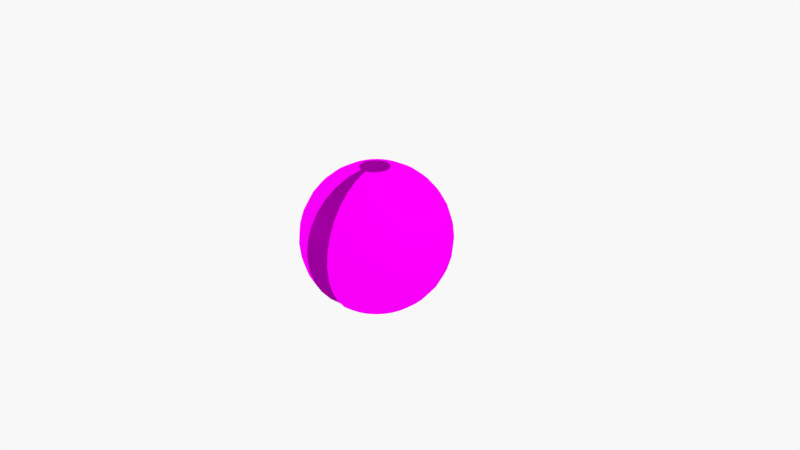 # Source: 1.blend  (saved by Blender 2.73.0; exported with 4.5.12 LTS)
import bpy
from mathutils import Matrix  # noqa: F401  (used for matrix-valued properties, if any)

bpy.ops.wm.read_factory_settings(use_empty=True)
scene = bpy.context.scene
scene.name = 'Scene'

# ---- collections
col_collection_1 = bpy.data.collections.new('Collection 1'); scene.collection.children.link(col_collection_1)

# ---- images (referenced by path relative to the original .blend; pixels are not part of the script)
import os
ASSET_DIR = os.environ.get("B2B_ASSET_DIR", "")  # directory of the original .blend (textures are referenced by path, not embedded)
HERE = os.path.dirname(os.path.abspath(__file__))  # packed textures are extracted next to this script under _unpacked/

def load_image(name, relpath, width, height, colorspace="sRGB"):
    """Load a texture the original file referenced (path relative to the .blend, or extracted next to this script)."""
    p = next((c for c in (os.path.join(HERE, relpath), os.path.join(ASSET_DIR, relpath)) if relpath and os.path.exists(c)), "")
    if p:
        img = bpy.data.images.load(p, check_existing=True)
        img.name = name
    else:  # same state as the original file: an image datablock whose file is absent (Cycles renders it pink)
        img = bpy.data.images.new(name, width, height)
        img.source = "FILE"
        img.filepath = "//" + (relpath or name)
    img.colorspace_settings.name = colorspace
    return img
img_1_jpg = load_image('1.jpg', '1.jpg', 1024, 1024, 'sRGB')

# ---- materials (node trees are filled in below, after node groups)
mat_material_001 = bpy.data.materials.new('Material.001')
mat_material_001.alpha_threshold = 0.0
mat_material_001.roughness = 0.5

# ---- material node trees
mat_material_001.use_nodes = True; mat_material_001.node_tree.nodes.clear()
_N = mat_material_001.node_tree.nodes; _L = mat_material_001.node_tree.links
n0 = _N.new('ShaderNodeOutputMaterial'); n0.name = 'Material Output'; n0.location = (300, 300)
n1 = _N.new('ShaderNodeBsdfDiffuse'); n1.name = 'Diffuse BSDF'; n1.location = (10, 300)
n2 = _N.new('ShaderNodeTexImage'); n2.name = 'Image Texture'; n2.location = (-180, 300)
n2.width = 140
n2.image = img_1_jpg
_L.new(n1.outputs[0], n0.inputs[0])
_L.new(n2.outputs[0], n1.inputs[0])
n0.is_active_output = True

# ---- world
world_world = bpy.data.worlds.new('World'); scene.world = world_world
world_world.use_nodes = True; world_world.node_tree.nodes.clear()
_N = world_world.node_tree.nodes; _L = world_world.node_tree.links
n0 = _N.new('ShaderNodeOutputWorld'); n0.name = 'World Output'; n0.location = (300, 300)
n1 = _N.new('ShaderNodeBackground'); n1.name = 'Background'; n1.location = (10, 300)
n1.inputs[0].default_value = (0.9404, 0.9404, 0.9404, 1.0)
_L.new(n1.outputs[0], n0.inputs[0])
n0.is_active_output = True
world_world.color = (0.05088, 0.05088, 0.05088)
world_world.use_sun_shadow = False
world_world.sun_shadow_jitter_overblur = 0.0
world_world.cycles.sampling_method = 'MANUAL'
world_world.cycles.sample_map_resolution = 256

# ---- cameras
cam_camera = bpy.data.cameras.new('Camera')
cam_camera.clip_end = 100.0
cam_camera.lens = 35.0
cam_camera.sensor_width = 32.0
cam_camera.sensor_height = 18.0
cam_camera.ortho_scale = 7.314
cam_camera.dof.focus_distance = 0.0

# ---- lights
light_lamp = bpy.data.lights.new('Lamp', 'POINT')
light_lamp.transmission_factor = 0.0
light_lamp.cutoff_distance = 30.0
light_lamp.energy = 100.0
light_lamp.shadow_buffer_clip_start = 1.001
light_lamp.shadow_soft_size = 0.1
light_lamp.shadow_maximum_resolution = 0.006
light_lamp.use_absolute_resolution = True
light_lamp.cycles.use_multiple_importance_sampling = False

# ---- meshes
me_sphere = bpy.data.meshes.new('Sphere')
me_sphere.from_pydata([(-0.1951, 0.0, 0.9808), (-0.3827, 0.0, 0.9239), (-0.5556, 0.0, 0.8315), (-0.7071, 0.0, 0.7071), (-0.8315, 0.0, 0.5556), (-0.9239, 0.0, 0.3827), (-0.9808, 0.0, 0.1951), (-1.0, 0.0, 7.55e-08), (-0.9808, 0.0, -0.1951), (-0.9239, 0.0, -0.3827), (-0.8315, 0.0, -0.5556), (-0.7071, 0.0, -0.7071), (-0.5556, 0.0, -0.8315), (-0.3827, 0.0, -0.9239), (-0.1951, 0.0, -0.9808), (-0.1913, 0.03806, 0.9808), (-0.3753, 0.07466, 0.9239), (-0.5449, 0.1084, 0.8315), (-0.6935, 0.1379, 0.7071), (-0.8155, 0.1622, 0.5556), (-0.9061, 0.1802, 0.3827), (-0.9619, 0.1913, 0.1951), (-0.9808, 0.1951, 7.55e-08), (-0.9619, 0.1913, -0.1951), (-0.9061, 0.1802, -0.3827), (-0.8155, 0.1622, -0.5556), (-0.6935, 0.1379, -0.7071), (-0.5449, 0.1084, -0.8315), (-0.3753, 0.07466, -0.9239), (-0.1913, 0.03806, -0.9808), (-0.1802, 0.07466, 0.9808), (-0.3536, 0.1464, 0.9239), (-0.5133, 0.2126, 0.8315), (-0.6533, 0.2706, 0.7071), (-0.7682, 0.3182, 0.5556), (-0.8536, 0.3536, 0.3827), (-0.9061, 0.3753, 0.1951), (-0.9239, 0.3827, 7.55e-08), (-0.9061, 0.3753, -0.1951), (-0.8536, 0.3536, -0.3827), (-0.7682, 0.3182, -0.5556), (-0.6533, 0.2706, -0.7071), (-0.5133, 0.2126, -0.8315), (-0.3536, 0.1464, -0.9239), (-0.1802, 0.07466, -0.9808), (-0.1622, 0.1084, 0.9808), (-0.3182, 0.2126, 0.9239), (-0.4619, 0.3087, 0.8315), (-0.5879, 0.3928, 0.7071), (-0.6913, 0.4619, 0.5556), (-0.7682, 0.5133, 0.3827), (-0.8155, 0.5449, 0.1951), (-0.8315, 0.5556, 7.55e-08), (-0.8155, 0.5449, -0.1951), (-0.7682, 0.5133, -0.3827), (-0.6913, 0.4619, -0.5556), (-0.5879, 0.3928, -0.7071), (-0.4619, 0.3087, -0.8315), (-0.3182, 0.2126, -0.9239), (-0.1622, 0.1084, -0.9808), (-0.1379, 0.1379, 0.9808), (-0.2706, 0.2706, 0.9239), (-0.3928, 0.3928, 0.8315), (-0.5, 0.5, 0.7071), (-0.5879, 0.5879, 0.5556), (-0.6533, 0.6533, 0.3827), (-0.6935, 0.6935, 0.1951), (-0.7071, 0.7071, 7.55e-08), (-0.6935, 0.6935, -0.1951), (-0.6533, 0.6533, -0.3827), (-0.5879, 0.5879, -0.5556), (-0.5, 0.5, -0.7071), (-0.3928, 0.3928, -0.8315), (-0.2706, 0.2706, -0.9239), (-0.1379, 0.1379, -0.9808), (-0.1084, 0.1622, 0.9808), (-0.2126, 0.3182, 0.9239), (-0.3087, 0.4619, 0.8315), (-0.3928, 0.5879, 0.7071), (-0.4619, 0.6913, 0.5556), (-0.5133, 0.7682, 0.3827), (-0.5449, 0.8155, 0.1951), (-0.5556, 0.8315, 7.55e-08), (-0.5449, 0.8155, -0.1951), (-0.5133, 0.7682, -0.3827), (-0.4619, 0.6913, -0.5556), (-0.3928, 0.5879, -0.7071), (-0.3087, 0.4619, -0.8315), (-0.2126, 0.3182, -0.9239), (-0.1084, 0.1622, -0.9808), (-0.07466, 0.1802, 0.9808), (-0.1464, 0.3536, 0.9239), (-0.2126, 0.5133, 0.8315), (-0.2706, 0.6533, 0.7071), (-0.3182, 0.7682, 0.5556), (-0.3536, 0.8536, 0.3827), (-0.3753, 0.9061, 0.1951), (-0.3827, 0.9239, 7.55e-08), (-0.3753, 0.9061, -0.1951), (-0.3536, 0.8536, -0.3827), (-0.3182, 0.7682, -0.5556), (-0.2706, 0.6533, -0.7071), (-0.2126, 0.5133, -0.8315), (-0.1464, 0.3536, -0.9239), (-0.07466, 0.1802, -0.9808), (-0.03806, 0.1913, 0.9808), (-0.07466, 0.3753, 0.9239), (-0.1084, 0.5449, 0.8315), (-0.1379, 0.6935, 0.7071), (-0.1622, 0.8155, 0.5556), (-0.1802, 0.9061, 0.3827), (-0.1913, 0.9619, 0.1951), (-0.1951, 0.9808, 7.55e-08), (-0.1913, 0.9619, -0.1951), (-0.1802, 0.9061, -0.3827), (-0.1622, 0.8155, -0.5556), (-0.1379, 0.6935, -0.7071), (-0.1084, 0.5449, -0.8315), (-0.07466, 0.3753, -0.9239), (-0.03806, 0.1913, -0.9808), (3.266e-07, 0.1951, 0.9808), (3.192e-07, 0.3827, 0.9239), (3.117e-07, 0.5556, 0.8315), (3.192e-07, 0.7071, 0.7071), (3.341e-07, 0.8315, 0.5556), (2.745e-07, 0.9239, 0.3827), (3.937e-07, 0.9808, 0.1951), (3.788e-07, 1.0, 7.55e-08), (3.937e-07, 0.9808, -0.1951), (2.298e-07, 0.9239, -0.3827), (3.341e-07, 0.8315, -0.5556), (3.192e-07, 0.7071, -0.7071), (3.415e-07, 0.5556, -0.8315), (3.043e-07, 0.3827, -0.9239), (3.08e-07, 0.1951, -0.9808), (0.03806, 0.1913, 0.9808), (0.07466, 0.3753, 0.9239), (0.1084, 0.5449, 0.8315), (0.138, 0.6935, 0.7071), (0.1622, 0.8155, 0.5556), (0.1802, 0.9061, 0.3827), (0.1913, 0.9619, 0.1951), (0.1951, 0.9808, 7.55e-08), (0.1913, 0.9619, -0.1951), (0.1802, 0.9061, -0.3827), (0.1622, 0.8155, -0.5556), (0.138, 0.6935, -0.7071), (0.1084, 0.5449, -0.8315), (0.07466, 0.3753, -0.9239), (0.03806, 0.1913, -0.9808), (0.07466, 0.1802, 0.9808), (0.1464, 0.3536, 0.9239), (0.2126, 0.5133, 0.8315), (0.2706, 0.6533, 0.7071), (0.3182, 0.7682, 0.5556), (0.3536, 0.8536, 0.3827), (0.3753, 0.9061, 0.1951), (0.3827, 0.9239, 7.55e-08), (0.3753, 0.9061, -0.1951), (0.3536, 0.8536, -0.3827), (0.3182, 0.7682, -0.5556), (0.2706, 0.6533, -0.7071), (0.2126, 0.5133, -0.8315), (0.1464, 0.3536, -0.9239), (0.07466, 0.1802, -0.9808), (0.1084, 0.1622, 0.9808), (0.2126, 0.3182, 0.9239), (0.3087, 0.4619, 0.8315), (0.3928, 0.5879, 0.7071), (0.4619, 0.6913, 0.5556), (0.5133, 0.7682, 0.3827), (0.5449, 0.8155, 0.1951), (0.5556, 0.8315, 7.55e-08), (0.5449, 0.8155, -0.1951), (0.5133, 0.7682, -0.3827), (0.4619, 0.6913, -0.5556), (0.3928, 0.5879, -0.7071), (0.3087, 0.4619, -0.8315), (0.2126, 0.3182, -0.9239), (0.1084, 0.1622, -0.9808), (0.138, 0.1379, 0.9808), (0.2706, 0.2706, 0.9239), (0.3928, 0.3928, 0.8315), (0.5, 0.5, 0.7071), (0.5879, 0.5879, 0.5556), (0.6533, 0.6533, 0.3827), (0.6935, 0.6935, 0.1951), (0.7071, 0.7071, 7.55e-08), (0.6935, 0.6935, -0.1951), (0.6533, 0.6533, -0.3827), (0.5879, 0.5879, -0.5556), (0.5, 0.5, -0.7071), (0.3928, 0.3928, -0.8315), (0.2706, 0.2706, -0.9239), (0.138, 0.1379, -0.9808), (0.1622, 0.1084, 0.9808), (0.3182, 0.2126, 0.9239), (0.4619, 0.3087, 0.8315), (0.5879, 0.3928, 0.7071), (0.6913, 0.4619, 0.5556), (0.7682, 0.5133, 0.3827), (0.8155, 0.5449, 0.1951), (0.8315, 0.5556, 7.55e-08), (0.8155, 0.5449, -0.1951), (0.7682, 0.5133, -0.3827), (0.6913, 0.4619, -0.5556), (0.5879, 0.3928, -0.7071), (0.4619, 0.3087, -0.8315), (0.3182, 0.2126, -0.9239), (0.1622, 0.1084, -0.9808), (0.1802, 0.07466, 0.9808), (0.3536, 0.1464, 0.9239), (0.5133, 0.2126, 0.8315), (0.6533, 0.2706, 0.7071), (0.7682, 0.3182, 0.5556), (0.8536, 0.3536, 0.3827), (0.9061, 0.3753, 0.1951), (0.9239, 0.3827, 7.55e-08), (0.9061, 0.3753, -0.1951), (0.8536, 0.3536, -0.3827), (0.7682, 0.3182, -0.5556), (0.6533, 0.2706, -0.7071), (0.5133, 0.2126, -0.8315), (0.3536, 0.1464, -0.9239), (0.1802, 0.07466, -0.9808), (0.1913, 0.03806, 0.9808), (0.3753, 0.07466, 0.9239), (0.5449, 0.1084, 0.8315), (0.6935, 0.1379, 0.7071), (0.8155, 0.1622, 0.5556), (0.9061, 0.1802, 0.3827), (0.9619, 0.1913, 0.1951), (0.9808, 0.1951, 7.55e-08), (0.9619, 0.1913, -0.1951), (0.9061, 0.1802, -0.3827), (0.8155, 0.1622, -0.5556), (0.6935, 0.1379, -0.7071), (0.5449, 0.1084, -0.8315), (0.3753, 0.07466, -0.9239), (0.1913, 0.03806, -0.9808), (0.1951, -7.212e-09, 0.9808), (0.3827, 4.122e-08, 0.9239), (0.5556, 2.632e-08, 0.8315), (0.7071, -2.584e-08, 0.7071), (0.8315, -8.544e-08, 0.5556), (0.9239, 6.357e-08, 0.3827), (0.9808, -8.544e-08, 0.1951), (1.0, -1.003e-07, 7.55e-08), (0.9808, -8.544e-08, -0.1951), (0.9239, 6.357e-08, -0.3827), (0.8315, -8.544e-08, -0.5556), (0.7071, -2.584e-08, -0.7071), (0.5556, -1.094e-08, -0.8315), (0.3827, 3.964e-09, -0.9239), (0.1951, 3.964e-09, -0.9808), (0.1913, -0.03806, 0.9808), (0.3753, -0.07466, 0.9239), (0.5449, -0.1084, 0.8315), (0.6935, -0.1379, 0.7071), (0.8155, -0.1622, 0.5556), (0.9061, -0.1802, 0.3827), (0.9619, -0.1913, 0.1951), (0.9808, -0.1951, 7.55e-08), (0.9619, -0.1913, -0.1951), (0.9061, -0.1802, -0.3827), (0.8155, -0.1622, -0.5556), (0.6935, -0.1379, -0.7071), (0.5449, -0.1084, -0.8315), (0.3753, -0.07466, -0.9239), (0.1913, -0.03806, -0.9808), (0.1802, -0.07466, 0.9808), (0.3536, -0.1464, 0.9239), (0.5133, -0.2126, 0.8315), (0.6533, -0.2706, 0.7071), (0.7682, -0.3182, 0.5556), (0.8536, -0.3536, 0.3827), (0.9061, -0.3753, 0.1951), (0.9239, -0.3827, 7.55e-08), (0.9061, -0.3753, -0.1951), (0.8536, -0.3536, -0.3827), (0.7682, -0.3182, -0.5556), (0.6533, -0.2706, -0.7071), (0.5133, -0.2126, -0.8315), (0.3536, -0.1464, -0.9239), (0.1802, -0.07466, -0.9808), (0.1622, -0.1084, 0.9808), (0.3182, -0.2126, 0.9239), (0.4619, -0.3087, 0.8315), (0.5879, -0.3928, 0.7071), (0.6913, -0.4619, 0.5556), (0.7682, -0.5133, 0.3827), (0.8155, -0.5449, 0.1951), (0.8315, -0.5556, 7.55e-08), (0.8155, -0.5449, -0.1951), (0.7682, -0.5133, -0.3827), (0.6913, -0.4619, -0.5556), (0.5879, -0.3928, -0.7071), (0.4619, -0.3087, -0.8315), (0.3182, -0.2126, -0.9239), (0.1622, -0.1084, -0.9808), (0.138, -0.1379, 0.9808), (0.2706, -0.2706, 0.9239), (0.3928, -0.3928, 0.8315), (0.5, -0.5, 0.7071), (0.5879, -0.5879, 0.5556), (0.6533, -0.6533, 0.3827), (0.6935, -0.6935, 0.1951), (0.7071, -0.7071, 7.55e-08), (0.6935, -0.6935, -0.1951), (0.6533, -0.6533, -0.3827), (0.5879, -0.5879, -0.5556), (0.5, -0.5, -0.7071), (0.3928, -0.3928, -0.8315), (0.2706, -0.2706, -0.9239), (0.1379, -0.1379, -0.9808), (0.1084, -0.1622, 0.9808), (0.2126, -0.3182, 0.9239), (0.3087, -0.4619, 0.8315), (0.3928, -0.5879, 0.7071), (0.4619, -0.6913, 0.5556), (0.5133, -0.7682, 0.3827), (0.5449, -0.8155, 0.1951), (0.5556, -0.8315, 7.55e-08), (0.5449, -0.8155, -0.1951), (0.5133, -0.7682, -0.3827), (0.4619, -0.6913, -0.5556), (0.3928, -0.5879, -0.7071), (0.3087, -0.4619, -0.8315), (0.2126, -0.3182, -0.9239), (0.1084, -0.1622, -0.9808), (0.07466, -0.1802, 0.9808), (0.1464, -0.3536, 0.9239), (0.2126, -0.5133, 0.8315), (0.2706, -0.6533, 0.7071), (0.3182, -0.7682, 0.5556), (0.3536, -0.8536, 0.3827), (0.3753, -0.9061, 0.1951), (0.3827, -0.9239, 7.55e-08), (0.3753, -0.9061, -0.1951), (0.3536, -0.8536, -0.3827), (0.3182, -0.7682, -0.5556), (0.2706, -0.6533, -0.7071), (0.2126, -0.5133, -0.8315), (0.1464, -0.3536, -0.9239), (0.07466, -0.1802, -0.9808), (0.03806, -0.1913, 0.9808), (0.07466, -0.3753, 0.9239), (0.1084, -0.5449, 0.8315), (0.1379, -0.6935, 0.7071), (0.1622, -0.8155, 0.5556), (0.1802, -0.9061, 0.3827), (0.1913, -0.9619, 0.1951), (0.1951, -0.9808, 7.55e-08), (0.1913, -0.9619, -0.1951), (0.1802, -0.9061, -0.3827), (0.1622, -0.8155, -0.5556), (0.1379, -0.6935, -0.7071), (0.1084, -0.5449, -0.8315), (0.07466, -0.3753, -0.9239), (0.03806, -0.1913, -0.9808), (-0.03806, -0.1913, 0.9808), (-0.07466, -0.3753, 0.9239), (-0.1084, -0.5449, 0.8315), (-0.1379, -0.6935, 0.7071), (-0.1622, -0.8155, 0.5556), (-0.1802, -0.9061, 0.3827), (-0.1913, -0.9619, 0.1951), (-0.1951, -0.9808, 7.55e-08), (-0.1913, -0.9619, -0.1951), (-0.1802, -0.9061, -0.3827), (-0.1622, -0.8155, -0.5556), (-0.1379, -0.6935, -0.7071), (-0.1084, -0.5449, -0.8315), (-0.07466, -0.3753, -0.9239), (-0.03806, -0.1913, -0.9808), (-0.07466, -0.1802, 0.9808), (-0.1464, -0.3536, 0.9239), (-0.2126, -0.5133, 0.8315), (-0.2706, -0.6533, 0.7071), (-0.3182, -0.7682, 0.5556), (-0.3536, -0.8536, 0.3827), (-0.3753, -0.9061, 0.1951), (-0.3827, -0.9239, 7.55e-08), (-0.3753, -0.9061, -0.1951), (-0.3536, -0.8536, -0.3827), (-0.3182, -0.7682, -0.5556), (-0.2706, -0.6533, -0.7071), (-0.2126, -0.5133, -0.8315), (-0.1464, -0.3536, -0.9239), (-0.07466, -0.1802, -0.9808), (-0.1084, -0.1622, 0.9808), (-0.2126, -0.3182, 0.9239), (-0.3087, -0.4619, 0.8315), (-0.3928, -0.5879, 0.7071), (-0.4619, -0.6913, 0.5556), (-0.5133, -0.7682, 0.3827), (-0.5449, -0.8155, 0.1951), (-0.5556, -0.8315, 7.55e-08), (-0.5449, -0.8155, -0.1951), (-0.5133, -0.7682, -0.3827), (-0.4619, -0.6913, -0.5556), (-0.3928, -0.5879, -0.7071), (-0.3087, -0.4619, -0.8315), (-0.2126, -0.3182, -0.9239), (-0.1084, -0.1622, -0.9808), (-0.1379, -0.1379, 0.9808), (-0.2706, -0.2706, 0.9239), (-0.3928, -0.3928, 0.8315), (-0.5, -0.5, 0.7071), (-0.5879, -0.5879, 0.5556), (-0.6533, -0.6533, 0.3827), (-0.6935, -0.6935, 0.1951), (-0.7071, -0.7071, 7.55e-08), (-0.6935, -0.6935, -0.1951), (-0.6533, -0.6533, -0.3827), (-0.5879, -0.5879, -0.5556), (-0.5, -0.5, -0.7071), (-0.3928, -0.3928, -0.8315), (-0.2706, -0.2706, -0.9239), (-0.1379, -0.1379, -0.9808), (-0.1622, -0.1084, 0.9808), (-0.3182, -0.2126, 0.9239), (-0.4619, -0.3087, 0.8315), (-0.5879, -0.3928, 0.7071), (-0.6913, -0.4619, 0.5556), (-0.7682, -0.5133, 0.3827), (-0.8155, -0.5449, 0.1951), (-0.8315, -0.5556, 7.55e-08), (-0.8155, -0.5449, -0.1951), (-0.7682, -0.5133, -0.3827), (-0.6913, -0.4619, -0.5556), (-0.5879, -0.3928, -0.7071), (-0.4619, -0.3087, -0.8315), (-0.3182, -0.2126, -0.9239), (-0.1622, -0.1084, -0.9808), (-0.1802, -0.07466, 0.9808), (-0.3536, -0.1464, 0.9239), (-0.5133, -0.2126, 0.8315), (-0.6533, -0.2706, 0.7071), (-0.7682, -0.3182, 0.5556), (-0.8536, -0.3536, 0.3827), (-0.9061, -0.3753, 0.1951), (-0.9239, -0.3827, 7.55e-08), (-0.9061, -0.3753, -0.1951), (-0.8536, -0.3536, -0.3827), (-0.7682, -0.3182, -0.5556), (-0.6533, -0.2706, -0.7071), (-0.5133, -0.2126, -0.8315), (-0.3536, -0.1464, -0.9239), (-0.1802, -0.07466, -0.9808), (-0.1913, -0.03806, 0.9808), (-0.3753, -0.07466, 0.9239), (-0.5449, -0.1084, 0.8315), (-0.6935, -0.1379, 0.7071), (-0.8155, -0.1622, 0.5556), (-0.9061, -0.1802, 0.3827), (-0.9619, -0.1913, 0.1951), (-0.9808, -0.1951, 7.55e-08), (-0.9619, -0.1913, -0.1951), (-0.9061, -0.1802, -0.3827), (-0.8155, -0.1622, -0.5556), (-0.6935, -0.1379, -0.7071), (-0.5449, -0.1084, -0.8315), (-0.3753, -0.07466, -0.9239), (-0.1913, -0.03806, -0.9808)], [], [(10, 9, 24, 25), (8, 7, 22, 23), (6, 5, 20, 21), (4, 3, 18, 19), (2, 1, 16, 17), (13, 12, 27, 28), (11, 10, 25, 26), (9, 8, 23, 24), (7, 6, 21, 22), (5, 4, 19, 20), (3, 2, 17, 18), (14, 13, 28, 29), (1, 0, 15, 16), (12, 11, 26, 27), (20, 19, 34, 35), (18, 17, 32, 33), (29, 28, 43, 44), (16, 15, 30, 31), (27, 26, 41, 42), (25, 24, 39, 40), (23, 22, 37, 38), (21, 20, 35, 36), (19, 18, 33, 34), (17, 16, 31, 32), (28, 27, 42, 43), (26, 25, 40, 41), (24, 23, 38, 39), (22, 21, 36, 37), (35, 34, 49, 50), (33, 32, 47, 48), (44, 43, 58, 59), (31, 30, 45, 46), (42, 41, 56, 57), (40, 39, 54, 55), (38, 37, 52, 53), (36, 35, 50, 51), (34, 33, 48, 49), (32, 31, 46, 47), (43, 42, 57, 58), (41, 40, 55, 56), (39, 38, 53, 54), (37, 36, 51, 52), (50, 49, 64, 65), (48, 47, 62, 63), (59, 58, 73, 74), (46, 45, 60, 61), (57, 56, 71, 72), (55, 54, 69, 70), (53, 52, 67, 68), (51, 50, 65, 66), (49, 48, 63, 64), (47, 46, 61, 62), (58, 57, 72, 73), (56, 55, 70, 71), (54, 53, 68, 69), (52, 51, 66, 67), (65, 64, 79, 80), (63, 62, 77, 78), (74, 73, 88, 89), (61, 60, 75, 76), (72, 71, 86, 87), (70, 69, 84, 85), (68, 67, 82, 83), (66, 65, 80, 81), (64, 63, 78, 79), (62, 61, 76, 77), (73, 72, 87, 88), (71, 70, 85, 86), (69, 68, 83, 84), (67, 66, 81, 82), (80, 79, 94, 95), (78, 77, 92, 93), (89, 88, 103, 104), (76, 75, 90, 91), (87, 86, 101, 102), (85, 84, 99, 100), (83, 82, 97, 98), (81, 80, 95, 96), (79, 78, 93, 94), (77, 76, 91, 92), (88, 87, 102, 103), (86, 85, 100, 101), (84, 83, 98, 99), (82, 81, 96, 97), (95, 94, 109, 110), (93, 92, 107, 108), (104, 103, 118, 119), (91, 90, 105, 106), (102, 101, 116, 117), (100, 99, 114, 115), (98, 97, 112, 113), (96, 95, 110, 111), (94, 93, 108, 109), (92, 91, 106, 107), (103, 102, 117, 118), (101, 100, 115, 116), (99, 98, 113, 114), (97, 96, 111, 112), (110, 109, 124, 125), (108, 107, 122, 123), (119, 118, 133, 134), (106, 105, 120, 121), (117, 116, 131, 132), (115, 114, 129, 130), (113, 112, 127, 128), (111, 110, 125, 126), (109, 108, 123, 124), (107, 106, 121, 122), (118, 117, 132, 133), (116, 115, 130, 131), (114, 113, 128, 129), (112, 111, 126, 127), (125, 124, 139, 140), (123, 122, 137, 138), (134, 133, 148, 149), (121, 120, 135, 136), (132, 131, 146, 147), (130, 129, 144, 145), (128, 127, 142, 143), (126, 125, 140, 141), (124, 123, 138, 139), (122, 121, 136, 137), (133, 132, 147, 148), (131, 130, 145, 146), (129, 128, 143, 144), (127, 126, 141, 142), (140, 139, 154, 155), (138, 137, 152, 153), (149, 148, 163, 164), (136, 135, 150, 151), (147, 146, 161, 162), (145, 144, 159, 160), (143, 142, 157, 158), (141, 140, 155, 156), (139, 138, 153, 154), (137, 136, 151, 152), (148, 147, 162, 163), (146, 145, 160, 161), (144, 143, 158, 159), (142, 141, 156, 157), (155, 154, 169, 170), (153, 152, 167, 168), (164, 163, 178, 179), (151, 150, 165, 166), (162, 161, 176, 177), (160, 159, 174, 175), (158, 157, 172, 173), (156, 155, 170, 171), (154, 153, 168, 169), (152, 151, 166, 167), (163, 162, 177, 178), (161, 160, 175, 176), (159, 158, 173, 174), (157, 156, 171, 172), (170, 169, 184, 185), (168, 167, 182, 183), (179, 178, 193, 194), (166, 165, 180, 181), (177, 176, 191, 192), (175, 174, 189, 190), (173, 172, 187, 188), (171, 170, 185, 186), (169, 168, 183, 184), (167, 166, 181, 182), (178, 177, 192, 193), (176, 175, 190, 191), (174, 173, 188, 189), (172, 171, 186, 187), (185, 184, 199, 200), (183, 182, 197, 198), (194, 193, 208, 209), (181, 180, 195, 196), (192, 191, 206, 207), (190, 189, 204, 205), (188, 187, 202, 203), (186, 185, 200, 201), (184, 183, 198, 199), (182, 181, 196, 197), (193, 192, 207, 208), (191, 190, 205, 206), (189, 188, 203, 204), (187, 186, 201, 202), (200, 199, 214, 215), (198, 197, 212, 213), (209, 208, 223, 224), (196, 195, 210, 211), (207, 206, 221, 222), (205, 204, 219, 220), (203, 202, 217, 218), (201, 200, 215, 216), (199, 198, 213, 214), (197, 196, 211, 212), (208, 207, 222, 223), (206, 205, 220, 221), (204, 203, 218, 219), (202, 201, 216, 217), (215, 214, 229, 230), (213, 212, 227, 228), (224, 223, 238, 239), (211, 210, 225, 226), (222, 221, 236, 237), (220, 219, 234, 235), (218, 217, 232, 233), (216, 215, 230, 231), (214, 213, 228, 229), (212, 211, 226, 227), (223, 222, 237, 238), (221, 220, 235, 236), (219, 218, 233, 234), (217, 216, 231, 232), (230, 229, 244, 245), (228, 227, 242, 243), (239, 238, 253, 254), (226, 225, 240, 241), (237, 236, 251, 252), (235, 234, 249, 250), (233, 232, 247, 248), (231, 230, 245, 246), (229, 228, 243, 244), (227, 226, 241, 242), (238, 237, 252, 253), (236, 235, 250, 251), (234, 233, 248, 249), (232, 231, 246, 247), (245, 244, 259, 260), (243, 242, 257, 258), (254, 253, 268, 269), (241, 240, 255, 256), (252, 251, 266, 267), (250, 249, 264, 265), (248, 247, 262, 263), (246, 245, 260, 261), (244, 243, 258, 259), (242, 241, 256, 257), (253, 252, 267, 268), (251, 250, 265, 266), (249, 248, 263, 264), (247, 246, 261, 262), (260, 259, 274, 275), (258, 257, 272, 273), (269, 268, 283, 284), (256, 255, 270, 271), (267, 266, 281, 282), (265, 264, 279, 280), (263, 262, 277, 278), (261, 260, 275, 276), (259, 258, 273, 274), (257, 256, 271, 272), (268, 267, 282, 283), (266, 265, 280, 281), (264, 263, 278, 279), (262, 261, 276, 277), (275, 274, 289, 290), (273, 272, 287, 288), (284, 283, 298, 299), (271, 270, 285, 286), (282, 281, 296, 297), (280, 279, 294, 295), (278, 277, 292, 293), (276, 275, 290, 291), (274, 273, 288, 289), (272, 271, 286, 287), (283, 282, 297, 298), (281, 280, 295, 296), (279, 278, 293, 294), (277, 276, 291, 292), (290, 289, 304, 305), (288, 287, 302, 303), (299, 298, 313, 314), (286, 285, 300, 301), (297, 296, 311, 312), (295, 294, 309, 310), (293, 292, 307, 308), (291, 290, 305, 306), (289, 288, 303, 304), (287, 286, 301, 302), (298, 297, 312, 313), (296, 295, 310, 311), (294, 293, 308, 309), (292, 291, 306, 307), (305, 304, 319, 320), (303, 302, 317, 318), (314, 313, 328, 329), (301, 300, 315, 316), (312, 311, 326, 327), (310, 309, 324, 325), (308, 307, 322, 323), (306, 305, 320, 321), (304, 303, 318, 319), (302, 301, 316, 317), (313, 312, 327, 328), (311, 310, 325, 326), (309, 308, 323, 324), (307, 306, 321, 322), (320, 319, 334, 335), (318, 317, 332, 333), (329, 328, 343, 344), (316, 315, 330, 331), (327, 326, 341, 342), (325, 324, 339, 340), (323, 322, 337, 338), (321, 320, 335, 336), (319, 318, 333, 334), (317, 316, 331, 332), (328, 327, 342, 343), (326, 325, 340, 341), (324, 323, 338, 339), (322, 321, 336, 337), (335, 334, 349, 350), (333, 332, 347, 348), (344, 343, 358, 359), (331, 330, 345, 346), (342, 341, 356, 357), (340, 339, 354, 355), (338, 337, 352, 353), (336, 335, 350, 351), (334, 333, 348, 349), (332, 331, 346, 347), (343, 342, 357, 358), (341, 340, 355, 356), (339, 338, 353, 354), (337, 336, 351, 352), (365, 364, 379, 380), (363, 362, 377, 378), (374, 373, 388, 389), (361, 360, 375, 376), (372, 371, 386, 387), (370, 369, 384, 385), (368, 367, 382, 383), (366, 365, 380, 381), (364, 363, 378, 379), (362, 361, 376, 377), (373, 372, 387, 388), (371, 370, 385, 386), (369, 368, 383, 384), (367, 366, 381, 382), (380, 379, 394, 395), (378, 377, 392, 393), (389, 388, 403, 404), (376, 375, 390, 391), (387, 386, 401, 402), (385, 384, 399, 400), (383, 382, 397, 398), (381, 380, 395, 396), (379, 378, 393, 394), (377, 376, 391, 392), (388, 387, 402, 403), (386, 385, 400, 401), (384, 383, 398, 399), (382, 381, 396, 397), (395, 394, 409, 410), (393, 392, 407, 408), (404, 403, 418, 419), (391, 390, 405, 406), (402, 401, 416, 417), (400, 399, 414, 415), (398, 397, 412, 413), (396, 395, 410, 411), (394, 393, 408, 409), (392, 391, 406, 407), (403, 402, 417, 418), (401, 400, 415, 416), (399, 398, 413, 414), (397, 396, 411, 412), (410, 409, 424, 425), (408, 407, 422, 423), (419, 418, 433, 434), (406, 405, 420, 421), (417, 416, 431, 432), (415, 414, 429, 430), (413, 412, 427, 428), (411, 410, 425, 426), (409, 408, 423, 424), (407, 406, 421, 422), (418, 417, 432, 433), (416, 415, 430, 431), (414, 413, 428, 429), (412, 411, 426, 427), (425, 424, 439, 440), (423, 422, 437, 438), (434, 433, 448, 449), (421, 420, 435, 436), (432, 431, 446, 447), (430, 429, 444, 445), (428, 427, 442, 443), (426, 425, 440, 441), (424, 423, 438, 439), (422, 421, 436, 437), (433, 432, 447, 448), (431, 430, 445, 446), (429, 428, 443, 444), (427, 426, 441, 442), (440, 439, 454, 455), (438, 437, 452, 453), (449, 448, 463, 464), (436, 435, 450, 451), (447, 446, 461, 462), (445, 444, 459, 460), (443, 442, 457, 458), (441, 440, 455, 456), (439, 438, 453, 454), (437, 436, 451, 452), (448, 447, 462, 463), (446, 445, 460, 461), (444, 443, 458, 459), (442, 441, 456, 457), (455, 454, 4, 5), (453, 452, 2, 3), (464, 463, 13, 14), (451, 450, 0, 1), (462, 461, 11, 12), (460, 459, 9, 10), (458, 457, 7, 8), (456, 455, 5, 6), (454, 453, 3, 4), (452, 451, 1, 2), (463, 462, 12, 13), (461, 460, 10, 11), (459, 458, 8, 9), (457, 456, 6, 7)])
me_sphere.polygons.foreach_set('use_smooth', [True] * 420)
_uv = me_sphere.uv_layers.new(name='UVMap')
_uv.uv.foreach_set('vector', [0.3209, 0.2774, 0.2697, 0.2757, 0.2861, 0.2749, 0.3278, 0.2779, 0.1845, 0.2732, 7.531e-05, 0.2679, 0.1807, 0.2679, 0.2335, 0.2715, 0.1733, 0.2726, 0.2456, 0.275, 0.2638, 0.2653, 0.2234, 0.2669, 0.2821, 0.2757, 0.2995, 0.2756, 0.3058, 0.258, 0.2913, 0.2625, 0.3002, 0.2743, 0.2765, 0.2705, 0.2828, 0.2366, 0.3059, 0.2506, 0.4057, 0.2784, 0.384, 0.2786, 0.3861, 0.283, 0.4069, 0.2851, 0.3566, 0.2783, 0.3209, 0.2774, 0.3278, 0.2779, 0.3603, 0.2806, 0.2697, 0.2757, 0.1845, 0.2732, 0.2335, 0.2715, 0.2861, 0.2749, 7.531e-05, 0.2679, 0.1733, 0.2726, 0.2234, 0.2669, 0.1807, 0.2679, 0.2456, 0.275, 0.2821, 0.2757, 0.2913, 0.2625, 0.2638, 0.2653, 0.2995, 0.2756, 0.3002, 0.2743, 0.3059, 0.2506, 0.3058, 0.258, 0.4226, 0.2763, 0.4057, 0.2784, 0.4069, 0.2851, 0.4226, 0.2861, 0.2765, 0.2705, 0.1907, 0.2579, 0.2021, 0.2018, 0.2828, 0.2366, 0.384, 0.2786, 0.3566, 0.2783, 0.3603, 0.2806, 0.3861, 0.283, 0.2638, 0.2653, 0.2913, 0.2625, 0.3118, 0.2503, 0.2954, 0.2566, 0.3058, 0.258, 0.3059, 0.2506, 0.3197, 0.2283, 0.3213, 0.2416, 0.4226, 0.2861, 0.4069, 0.2851, 0.412, 0.2916, 0.4262, 0.2956, 0.2828, 0.2366, 0.2021, 0.2018, 0.2252, 0.1494, 0.298, 0.2047, 0.3861, 0.283, 0.3603, 0.2806, 0.3712, 0.283, 0.3935, 0.2873, 0.3278, 0.2779, 0.2861, 0.2749, 0.3158, 0.2741, 0.3452, 0.2786, 0.2335, 0.2715, 0.1807, 0.2679, 0.266, 0.2651, 0.2861, 0.2695, 0.2234, 0.2669, 0.2638, 0.2653, 0.2954, 0.2566, 0.2766, 0.2613, 0.2913, 0.2625, 0.3058, 0.258, 0.3213, 0.2416, 0.3118, 0.2503, 0.3059, 0.2506, 0.2828, 0.2366, 0.298, 0.2047, 0.3197, 0.2283, 0.4069, 0.2851, 0.3861, 0.283, 0.3935, 0.2873, 0.412, 0.2916, 0.3603, 0.2806, 0.3278, 0.2779, 0.3452, 0.2786, 0.3712, 0.283, 0.2861, 0.2749, 0.2335, 0.2715, 0.2861, 0.2695, 0.3158, 0.2741, 0.1807, 0.2679, 0.2234, 0.2669, 0.2766, 0.2613, 0.266, 0.2651, 0.2954, 0.2566, 0.3118, 0.2503, 0.3388, 0.2395, 0.3303, 0.2487, 0.3213, 0.2416, 0.3197, 0.2283, 0.3407, 0.2083, 0.3437, 0.227, 0.4262, 0.2956, 0.412, 0.2916, 0.4206, 0.2978, 0.4327, 0.3045, 0.298, 0.2047, 0.2252, 0.1494, 0.2589, 0.1025, 0.3211, 0.1758, 0.3935, 0.2873, 0.3712, 0.283, 0.3873, 0.2852, 0.4051, 0.2913, 0.3452, 0.2786, 0.3158, 0.2741, 0.3482, 0.2733, 0.3679, 0.2792, 0.2861, 0.2695, 0.266, 0.2651, 0.3206, 0.2618, 0.3308, 0.2675, 0.2766, 0.2613, 0.2954, 0.2566, 0.3303, 0.2487, 0.3224, 0.2558, 0.3118, 0.2503, 0.3213, 0.2416, 0.3437, 0.227, 0.3388, 0.2395, 0.3197, 0.2283, 0.298, 0.2047, 0.3211, 0.1758, 0.3407, 0.2083, 0.412, 0.2916, 0.3935, 0.2873, 0.4051, 0.2913, 0.4206, 0.2978, 0.3712, 0.283, 0.3452, 0.2786, 0.3679, 0.2792, 0.3873, 0.2852, 0.3158, 0.2741, 0.2861, 0.2695, 0.3308, 0.2675, 0.3482, 0.2733, 0.266, 0.2651, 0.2766, 0.2613, 0.3224, 0.2558, 0.3206, 0.2618, 0.3303, 0.2487, 0.3388, 0.2395, 0.3692, 0.2303, 0.3654, 0.2419, 0.3437, 0.227, 0.3407, 0.2083, 0.3674, 0.1912, 0.3711, 0.2145, 0.4327, 0.3045, 0.4206, 0.2978, 0.4323, 0.3032, 0.4419, 0.3123, 0.3211, 0.1758, 0.2589, 0.1025, 0.3018, 0.06292, 0.3512, 0.1512, 0.4051, 0.2913, 0.3873, 0.2852, 0.4068, 0.2871, 0.4202, 0.2949, 0.3679, 0.2792, 0.3482, 0.2733, 0.3801, 0.2727, 0.3931, 0.2798, 0.3308, 0.2675, 0.3206, 0.2618, 0.3633, 0.2587, 0.3695, 0.2657, 0.3224, 0.2558, 0.3303, 0.2487, 0.3654, 0.2419, 0.3625, 0.251, 0.3388, 0.2395, 0.3437, 0.227, 0.3711, 0.2145, 0.3692, 0.2303, 0.3407, 0.2083, 0.3211, 0.1758, 0.3512, 0.1512, 0.3674, 0.1912, 0.4206, 0.2978, 0.4051, 0.2913, 0.4202, 0.2949, 0.4323, 0.3032, 0.3873, 0.2852, 0.3679, 0.2792, 0.3931, 0.2798, 0.4068, 0.2871, 0.3482, 0.2733, 0.3308, 0.2675, 0.3695, 0.2657, 0.3801, 0.2727, 0.3206, 0.2618, 0.3224, 0.2558, 0.3625, 0.251, 0.3633, 0.2587, 0.3654, 0.2419, 0.3692, 0.2303, 0.4015, 0.2229, 0.4, 0.2365, 0.3711, 0.2145, 0.3674, 0.1912, 0.3986, 0.1776, 0.4019, 0.2046, 0.4419, 0.3123, 0.4323, 0.3032, 0.4463, 0.3077, 0.4531, 0.3188, 0.3512, 0.1512, 0.3018, 0.06292, 0.3521, 0.03202, 0.3867, 0.1317, 0.4202, 0.2949, 0.4068, 0.2871, 0.4284, 0.2887, 0.4377, 0.2978, 0.3931, 0.2798, 0.3801, 0.2727, 0.411, 0.2723, 0.4192, 0.2803, 0.3695, 0.2657, 0.3633, 0.2587, 0.4005, 0.2562, 0.4045, 0.2643, 0.3625, 0.251, 0.3654, 0.2419, 0.4, 0.2365, 0.3993, 0.2472, 0.3692, 0.2303, 0.3711, 0.2145, 0.4019, 0.2046, 0.4015, 0.2229, 0.3674, 0.1912, 0.3512, 0.1512, 0.3867, 0.1317, 0.3986, 0.1776, 0.4323, 0.3032, 0.4202, 0.2949, 0.4377, 0.2978, 0.4463, 0.3077, 0.4068, 0.2871, 0.3931, 0.2798, 0.4192, 0.2803, 0.4284, 0.2887, 0.3801, 0.2727, 0.3695, 0.2657, 0.4045, 0.2643, 0.411, 0.2723, 0.3633, 0.2587, 0.3625, 0.251, 0.3993, 0.2472, 0.4005, 0.2562, 0.4, 0.2365, 0.4015, 0.2229, 0.4349, 0.2178, 0.4343, 0.2328, 0.4019, 0.2046, 0.3986, 0.1776, 0.4331, 0.168, 0.435, 0.1977, 0.4531, 0.3188, 0.4463, 0.3077, 0.4621, 0.3112, 0.4661, 0.3238, 0.3867, 0.1317, 0.3521, 0.03202, 0.408, 0.01084, 0.4263, 0.1181, 0.4377, 0.2978, 0.4284, 0.2887, 0.4512, 0.2901, 0.4568, 0.3001, 0.4192, 0.2803, 0.411, 0.2723, 0.441, 0.2721, 0.4458, 0.2809, 0.4045, 0.2643, 0.4005, 0.2562, 0.435, 0.2545, 0.4373, 0.2635, 0.3993, 0.2472, 0.4, 0.2365, 0.4343, 0.2328, 0.4341, 0.2446, 0.4015, 0.2229, 0.4019, 0.2046, 0.435, 0.1977, 0.4349, 0.2178, 0.3986, 0.1776, 0.3867, 0.1317, 0.4263, 0.1181, 0.4331, 0.168, 0.4463, 0.3077, 0.4377, 0.2978, 0.4568, 0.3001, 0.4621, 0.3112, 0.4284, 0.2887, 0.4192, 0.2803, 0.4458, 0.2809, 0.4512, 0.2901, 0.411, 0.2723, 0.4045, 0.2643, 0.4373, 0.2635, 0.441, 0.2721, 0.4005, 0.2562, 0.3993, 0.2472, 0.4341, 0.2446, 0.435, 0.2545, 0.4343, 0.2328, 0.4349, 0.2178, 0.4689, 0.2151, 0.4683, 0.2309, 0.435, 0.1977, 0.4331, 0.168, 0.4695, 0.1628, 0.4694, 0.1939, 0.4661, 0.3238, 0.4621, 0.3112, 0.4791, 0.3137, 0.4801, 0.3272, 0.4263, 0.1181, 0.408, 0.01084, 0.4672, 7.543e-05, 0.4685, 0.1107, 0.4568, 0.3001, 0.4512, 0.2901, 0.4747, 0.2912, 0.4771, 0.3018, 0.4458, 0.2809, 0.441, 0.2721, 0.4705, 0.2724, 0.4724, 0.2815, 0.4373, 0.2635, 0.435, 0.2545, 0.4682, 0.2539, 0.469, 0.2633, 0.4341, 0.2446, 0.4343, 0.2328, 0.4683, 0.2309, 0.468, 0.2433, 0.4349, 0.2178, 0.435, 0.1977, 0.4694, 0.1939, 0.4689, 0.2151, 0.4331, 0.168, 0.4263, 0.1181, 0.4685, 0.1107, 0.4695, 0.1628, 0.4621, 0.3112, 0.4568, 0.3001, 0.4771, 0.3018, 0.4791, 0.3137, 0.4512, 0.2901, 0.4458, 0.2809, 0.4724, 0.2815, 0.4747, 0.2912, 0.441, 0.2721, 0.4373, 0.2635, 0.469, 0.2633, 0.4705, 0.2724, 0.435, 0.2545, 0.4341, 0.2446, 0.468, 0.2433, 0.4682, 0.2539, 0.4683, 0.2309, 0.4689, 0.2151, 0.5031, 0.2149, 0.5022, 0.2309, 0.4694, 0.1939, 0.4695, 0.1628, 0.5068, 0.1621, 0.5045, 0.1935, 0.4801, 0.3272, 0.4791, 0.3137, 0.4967, 0.315, 0.4948, 0.329, 0.4685, 0.1107, 0.4672, 7.543e-05, 0.5276, 7.531e-05, 0.5119, 0.1098, 0.4771, 0.3018, 0.4747, 0.2912, 0.4985, 0.2921, 0.4978, 0.3029, 0.4724, 0.2815, 0.4705, 0.2724, 0.4997, 0.273, 0.4991, 0.2823, 0.469, 0.2633, 0.4682, 0.2539, 0.5008, 0.2543, 0.5002, 0.2639, 0.468, 0.2433, 0.4683, 0.2309, 0.5022, 0.2309, 0.5014, 0.2436, 0.4689, 0.2151, 0.4694, 0.1939, 0.5045, 0.1935, 0.5031, 0.2149, 0.4695, 0.1628, 0.4685, 0.1107, 0.5119, 0.1098, 0.5068, 0.1621, 0.4791, 0.3137, 0.4771, 0.3018, 0.4978, 0.3029, 0.4967, 0.315, 0.4747, 0.2912, 0.4724, 0.2815, 0.4991, 0.2823, 0.4985, 0.2921, 0.4705, 0.2724, 0.469, 0.2633, 0.5002, 0.2639, 0.4997, 0.273, 0.4682, 0.2539, 0.468, 0.2433, 0.5014, 0.2436, 0.5008, 0.2543, 0.5022, 0.2309, 0.5031, 0.2149, 0.5373, 0.2173, 0.536, 0.2329, 0.5045, 0.1935, 0.5068, 0.1621, 0.5439, 0.166, 0.5394, 0.1964, 0.4948, 0.329, 0.4967, 0.315, 0.5144, 0.3152, 0.5095, 0.3291, 0.5119, 0.1098, 0.5276, 7.531e-05, 0.587, 0.01083, 0.5548, 0.1156, 0.4978, 0.3029, 0.4985, 0.2921, 0.5224, 0.2927, 0.5186, 0.3033, 0.4991, 0.2823, 0.4997, 0.273, 0.5288, 0.2741, 0.5258, 0.2831, 0.5002, 0.2639, 0.5008, 0.2543, 0.5333, 0.2558, 0.5314, 0.2652, 0.5014, 0.2436, 0.5022, 0.2309, 0.536, 0.2329, 0.5348, 0.2454, 0.5031, 0.2149, 0.5045, 0.1935, 0.5394, 0.1964, 0.5373, 0.2173, 0.5068, 0.1621, 0.5119, 0.1098, 0.5548, 0.1156, 0.5439, 0.166, 0.4967, 0.315, 0.4978, 0.3029, 0.5186, 0.3033, 0.5144, 0.3152, 0.4985, 0.2921, 0.4991, 0.2823, 0.5258, 0.2831, 0.5224, 0.2927, 0.4997, 0.273, 0.5002, 0.2639, 0.5314, 0.2652, 0.5288, 0.2741, 0.5008, 0.2543, 0.5014, 0.2436, 0.5348, 0.2454, 0.5333, 0.2558, 0.536, 0.2329, 0.5373, 0.2173, 0.5711, 0.2222, 0.5699, 0.2369, 0.5394, 0.1964, 0.5439, 0.166, 0.5797, 0.1743, 0.5735, 0.2026, 0.5095, 0.3291, 0.5144, 0.3152, 0.5316, 0.3144, 0.5238, 0.3276, 0.5548, 0.1156, 0.587, 0.01083, 0.6432, 0.03198, 0.5957, 0.1277, 0.5186, 0.3033, 0.5224, 0.2927, 0.5459, 0.2931, 0.5389, 0.3031, 0.5258, 0.2831, 0.5288, 0.2741, 0.5582, 0.2756, 0.5525, 0.2841, 0.5314, 0.2652, 0.5333, 0.2558, 0.5664, 0.2585, 0.563, 0.2673, 0.5348, 0.2454, 0.536, 0.2329, 0.5699, 0.2369, 0.5686, 0.2487, 0.5373, 0.2173, 0.5394, 0.1964, 0.5735, 0.2026, 0.5711, 0.2222, 0.5439, 0.166, 0.5548, 0.1156, 0.5957, 0.1277, 0.5797, 0.1743, 0.5144, 0.3152, 0.5186, 0.3033, 0.5389, 0.3031, 0.5316, 0.3144, 0.5224, 0.2927, 0.5258, 0.2831, 0.5525, 0.2841, 0.5459, 0.2931, 0.5288, 0.2741, 0.5314, 0.2652, 0.563, 0.2673, 0.5582, 0.2756, 0.5333, 0.2558, 0.5348, 0.2454, 0.5686, 0.2487, 0.5664, 0.2585, 0.5699, 0.2369, 0.5711, 0.2222, 0.604, 0.2295, 0.6039, 0.2428, 0.5735, 0.2026, 0.5797, 0.1743, 0.613, 0.1868, 0.6059, 0.2119, 0.5238, 0.3276, 0.5316, 0.3144, 0.5478, 0.3124, 0.5369, 0.3247, 0.5957, 0.1277, 0.6432, 0.03198, 0.6941, 0.06281, 0.6333, 0.1458, 0.5389, 0.3031, 0.5459, 0.2931, 0.5689, 0.2933, 0.5583, 0.3022, 0.5525, 0.2841, 0.5582, 0.2756, 0.5882, 0.2776, 0.579, 0.2852, 0.563, 0.2673, 0.5664, 0.2585, 0.6008, 0.2622, 0.5957, 0.2701, 0.5686, 0.2487, 0.5699, 0.2369, 0.6039, 0.2428, 0.6033, 0.2534, 0.5711, 0.2222, 0.5735, 0.2026, 0.6059, 0.2119, 0.604, 0.2295, 0.5797, 0.1743, 0.5957, 0.1277, 0.6333, 0.1458, 0.613, 0.1868, 0.5316, 0.3144, 0.5389, 0.3031, 0.5583, 0.3022, 0.5478, 0.3124, 0.5459, 0.2931, 0.5525, 0.2841, 0.579, 0.2852, 0.5689, 0.2933, 0.5582, 0.2756, 0.563, 0.2673, 0.5957, 0.2701, 0.5882, 0.2776, 0.5664, 0.2585, 0.5686, 0.2487, 0.6033, 0.2534, 0.6008, 0.2622, 0.6039, 0.2428, 0.604, 0.2295, 0.6358, 0.239, 0.6381, 0.2503, 0.6059, 0.2119, 0.613, 0.1868, 0.6427, 0.2031, 0.6358, 0.2241, 0.5369, 0.3247, 0.5478, 0.3124, 0.5624, 0.3095, 0.5488, 0.3204, 0.6333, 0.1458, 0.6941, 0.06281, 0.7378, 0.1022, 0.6661, 0.1692, 0.5583, 0.3022, 0.5689, 0.2933, 0.5907, 0.2932, 0.5762, 0.3007, 0.579, 0.2852, 0.5882, 0.2776, 0.6189, 0.2798, 0.6053, 0.2864, 0.5957, 0.2701, 0.6008, 0.2622, 0.6378, 0.267, 0.6304, 0.2736, 0.6033, 0.2534, 0.6039, 0.2428, 0.6381, 0.2503, 0.6398, 0.2595, 0.604, 0.2295, 0.6059, 0.2119, 0.6358, 0.2241, 0.6358, 0.239, 0.613, 0.1868, 0.6333, 0.1458, 0.6661, 0.1692, 0.6427, 0.2031, 0.5478, 0.3124, 0.5583, 0.3022, 0.5762, 0.3007, 0.5624, 0.3095, 0.5689, 0.2933, 0.579, 0.2852, 0.6053, 0.2864, 0.5907, 0.2932, 0.5882, 0.2776, 0.5957, 0.2701, 0.6304, 0.2736, 0.6189, 0.2798, 0.6008, 0.2622, 0.6033, 0.2534, 0.6398, 0.2595, 0.6378, 0.267, 0.6381, 0.2503, 0.6358, 0.239, 0.6654, 0.2503, 0.6728, 0.2594, 0.6358, 0.2241, 0.6427, 0.2031, 0.6675, 0.2226, 0.662, 0.2387, 0.5488, 0.3204, 0.5624, 0.3095, 0.5749, 0.3055, 0.559, 0.3147, 0.6661, 0.1692, 0.7378, 0.1022, 0.7723, 0.1488, 0.6926, 0.1972, 0.5762, 0.3007, 0.5907, 0.2932, 0.6105, 0.2928, 0.5918, 0.2986, 0.6053, 0.2864, 0.6189, 0.2798, 0.6506, 0.2823, 0.6308, 0.2877, 0.6304, 0.2736, 0.6378, 0.267, 0.6803, 0.2727, 0.6688, 0.2777, 0.6398, 0.2595, 0.6381, 0.2503, 0.6728, 0.2594, 0.6797, 0.2667, 0.6358, 0.239, 0.6358, 0.2241, 0.662, 0.2387, 0.6654, 0.2503, 0.6427, 0.2031, 0.6661, 0.1692, 0.6926, 0.1972, 0.6675, 0.2226, 0.5624, 0.3095, 0.5762, 0.3007, 0.5918, 0.2986, 0.5749, 0.3055, 0.5907, 0.2932, 0.6053, 0.2864, 0.6308, 0.2877, 0.6105, 0.2928, 0.6189, 0.2798, 0.6304, 0.2736, 0.6688, 0.2777, 0.6506, 0.2823, 0.6378, 0.267, 0.6398, 0.2595, 0.6797, 0.2667, 0.6803, 0.2727, 0.6728, 0.2594, 0.6654, 0.2503, 0.6913, 0.2631, 0.7071, 0.2695, 0.662, 0.2387, 0.6675, 0.2226, 0.6862, 0.2446, 0.6829, 0.2552, 0.559, 0.3147, 0.5749, 0.3055, 0.5847, 0.3006, 0.5674, 0.3077, 0.6926, 0.1972, 0.7723, 0.1488, 0.7964, 0.2008, 0.7119, 0.2287, 0.5918, 0.2986, 0.6105, 0.2928, 0.6271, 0.2918, 0.6043, 0.2957, 0.6308, 0.2877, 0.6506, 0.2823, 0.683, 0.2854, 0.6535, 0.2884, 0.6688, 0.2777, 0.6803, 0.2727, 0.7346, 0.2795, 0.7133, 0.2825, 0.6797, 0.2667, 0.6728, 0.2594, 0.7071, 0.2695, 0.7252, 0.2751, 0.6654, 0.2503, 0.662, 0.2387, 0.6829, 0.2552, 0.6913, 0.2631, 0.6675, 0.2226, 0.6926, 0.1972, 0.7119, 0.2287, 0.6862, 0.2446, 0.5749, 0.3055, 0.5918, 0.2986, 0.6043, 0.2957, 0.5847, 0.3006, 0.6105, 0.2928, 0.6308, 0.2877, 0.6535, 0.2884, 0.6271, 0.2918, 0.6506, 0.2823, 0.6688, 0.2777, 0.7133, 0.2825, 0.683, 0.2854, 0.6803, 0.2727, 0.6797, 0.2667, 0.7252, 0.2751, 0.7346, 0.2795, 0.7071, 0.2695, 0.6913, 0.2631, 0.7105, 0.277, 0.7377, 0.2806, 0.6829, 0.2552, 0.6862, 0.2446, 0.6975, 0.2684, 0.6965, 0.2731, 0.5674, 0.3077, 0.5847, 0.3006, 0.5913, 0.2948, 0.5745, 0.2995, 0.7119, 0.2287, 0.7964, 0.2008, 0.809, 0.2561, 0.7228, 0.2624, 0.6043, 0.2957, 0.6271, 0.2918, 0.6386, 0.2904, 0.6125, 0.2922, 0.6535, 0.2884, 0.683, 0.2854, 0.7131, 0.2886, 0.6708, 0.2889, 0.7133, 0.2825, 0.7346, 0.2795, 0.8196, 0.2876, 0.7657, 0.2879, 0.7252, 0.2751, 0.7071, 0.2695, 0.7377, 0.2806, 0.7781, 0.2842, 0.6913, 0.2631, 0.6829, 0.2552, 0.6965, 0.2731, 0.7105, 0.277, 0.6862, 0.2446, 0.7119, 0.2287, 0.7228, 0.2624, 0.6975, 0.2684, 0.5847, 0.3006, 0.6043, 0.2957, 0.6125, 0.2922, 0.5913, 0.2948, 0.6271, 0.2918, 0.6535, 0.2884, 0.6708, 0.2889, 0.6386, 0.2904, 0.683, 0.2854, 0.7133, 0.2825, 0.7657, 0.2879, 0.7131, 0.2886, 0.7346, 0.2795, 0.7252, 0.2751, 0.7781, 0.2842, 0.8196, 0.2876, 0.7377, 0.2806, 0.7105, 0.277, 0.7178, 0.2913, 0.7543, 0.2922, 0.6965, 0.2731, 0.6975, 0.2684, 0.7004, 0.2927, 0.7007, 0.2914, 0.5745, 0.2995, 0.5913, 0.2948, 0.594, 0.2883, 0.5774, 0.2901, 0.7228, 0.2624, 0.809, 0.2561, 0.8094, 0.3125, 0.7249, 0.297, 0.6125, 0.2922, 0.6386, 0.2904, 0.6432, 0.2885, 0.6158, 0.2881, 0.6708, 0.2889, 0.7131, 0.2886, 0.7301, 0.2912, 0.6791, 0.2893, 0.7657, 0.2879, 0.8196, 0.2876, 0.9999, 0.299, 0.8154, 0.2937, 0.7781, 0.2842, 0.7377, 0.2806, 0.7543, 0.2922, 0.827, 0.2941, 0.7105, 0.277, 0.6965, 0.2731, 0.7007, 0.2914, 0.7178, 0.2913, 0.6975, 0.2684, 0.7228, 0.2624, 0.7249, 0.297, 0.7004, 0.2927, 0.5913, 0.2948, 0.6125, 0.2922, 0.6158, 0.2881, 0.594, 0.2883, 0.6386, 0.2904, 0.6708, 0.2889, 0.6791, 0.2893, 0.6432, 0.2885, 0.7131, 0.2886, 0.7657, 0.2879, 0.8154, 0.2937, 0.7301, 0.2912, 0.8196, 0.2876, 0.7781, 0.2842, 0.827, 0.2941, 0.9999, 0.299, 0.7543, 0.2922, 0.7178, 0.2913, 0.7088, 0.3046, 0.7362, 0.3018, 0.7007, 0.2914, 0.7004, 0.2927, 0.6946, 0.3166, 0.6944, 0.3091, 0.5774, 0.2901, 0.594, 0.2883, 0.5927, 0.2817, 0.5769, 0.2804, 0.7249, 0.297, 0.8094, 0.3125, 0.7978, 0.3677, 0.718, 0.331, 0.6158, 0.2881, 0.6432, 0.2885, 0.6395, 0.2862, 0.6136, 0.2838, 0.6791, 0.2893, 0.7301, 0.2912, 0.7135, 0.2921, 0.6724, 0.2886, 0.8154, 0.2937, 0.9999, 0.299, 0.8192, 0.2991, 0.7663, 0.2955, 0.827, 0.2941, 0.7543, 0.2922, 0.7362, 0.3018, 0.7767, 0.3, 0.7178, 0.2913, 0.7007, 0.2914, 0.6944, 0.3091, 0.7088, 0.3046, 0.7004, 0.2927, 0.7249, 0.297, 0.718, 0.331, 0.6946, 0.3166, 0.594, 0.2883, 0.6158, 0.2881, 0.6136, 0.2838, 0.5927, 0.2817, 0.6432, 0.2885, 0.6791, 0.2893, 0.6724, 0.2886, 0.6395, 0.2862, 0.7301, 0.2912, 0.8154, 0.2937, 0.7663, 0.2955, 0.7135, 0.2921, 0.9999, 0.299, 0.827, 0.2941, 0.7767, 0.3, 0.8192, 0.2991, 0.7362, 0.3018, 0.7088, 0.3046, 0.6883, 0.3167, 0.7046, 0.3105, 0.6944, 0.3091, 0.6946, 0.3166, 0.6806, 0.3389, 0.679, 0.3255, 0.5769, 0.2804, 0.5927, 0.2817, 0.5875, 0.2751, 0.5731, 0.271, 0.718, 0.331, 0.7978, 0.3677, 0.7745, 0.4195, 0.7024, 0.363, 0.6136, 0.2838, 0.6395, 0.2862, 0.6284, 0.2838, 0.6061, 0.2795, 0.6724, 0.2886, 0.7135, 0.2921, 0.6841, 0.2929, 0.6545, 0.2882, 0.7663, 0.2955, 0.8192, 0.2991, 0.734, 0.3019, 0.7138, 0.2975, 0.7767, 0.3, 0.7362, 0.3018, 0.7046, 0.3105, 0.7234, 0.3058, 0.7088, 0.3046, 0.6944, 0.3091, 0.679, 0.3255, 0.6883, 0.3167, 0.6946, 0.3166, 0.718, 0.331, 0.7024, 0.363, 0.6806, 0.3389, 0.5927, 0.2817, 0.6136, 0.2838, 0.6061, 0.2795, 0.5875, 0.2751, 0.6395, 0.2862, 0.6724, 0.2886, 0.6545, 0.2882, 0.6284, 0.2838, 0.7135, 0.2921, 0.7663, 0.2955, 0.7138, 0.2975, 0.6841, 0.2929, 0.8192, 0.2991, 0.7767, 0.3, 0.7234, 0.3058, 0.734, 0.3019, 0.7046, 0.3105, 0.6883, 0.3167, 0.6614, 0.3276, 0.6698, 0.3184, 0.679, 0.3255, 0.6806, 0.3389, 0.6596, 0.359, 0.6565, 0.3402, 0.5731, 0.271, 0.5875, 0.2751, 0.5788, 0.269, 0.5664, 0.2623, 0.7024, 0.363, 0.7745, 0.4195, 0.7408, 0.4659, 0.6791, 0.3918, 0.6061, 0.2795, 0.6284, 0.2838, 0.6121, 0.2817, 0.5944, 0.2755, 0.6545, 0.2882, 0.6841, 0.2929, 0.6517, 0.2937, 0.6315, 0.2878, 0.7138, 0.2975, 0.734, 0.3019, 0.6793, 0.3053, 0.6691, 0.2995, 0.7234, 0.3058, 0.7046, 0.3105, 0.6698, 0.3184, 0.6776, 0.3113, 0.6883, 0.3167, 0.679, 0.3255, 0.6565, 0.3402, 0.6614, 0.3276, 0.6806, 0.3389, 0.7024, 0.363, 0.6791, 0.3918, 0.6596, 0.359, 0.5875, 0.2751, 0.6061, 0.2795, 0.5944, 0.2755, 0.5788, 0.269, 0.6284, 0.2838, 0.6545, 0.2882, 0.6315, 0.2878, 0.6121, 0.2817, 0.6841, 0.2929, 0.7138, 0.2975, 0.6691, 0.2995, 0.6517, 0.2937, 0.734, 0.3019, 0.7234, 0.3058, 0.6776, 0.3113, 0.6793, 0.3053, 0.6698, 0.3184, 0.6614, 0.3276, 0.631, 0.3368, 0.6348, 0.325, 0.6565, 0.3402, 0.6596, 0.359, 0.6328, 0.3761, 0.6292, 0.3527, 0.5664, 0.2623, 0.5788, 0.269, 0.5671, 0.2637, 0.5572, 0.2546, 0.6791, 0.3918, 0.7408, 0.4659, 0.6979, 0.5051, 0.649, 0.4163, 0.5944, 0.2755, 0.6121, 0.2817, 0.5926, 0.2799, 0.5792, 0.272, 0.6315, 0.2878, 0.6517, 0.2937, 0.6198, 0.2942, 0.6061, 0.2875, 0.6691, 0.2995, 0.6793, 0.3053, 0.6366, 0.3085, 0.6303, 0.3013, 0.6776, 0.3113, 0.6698, 0.3184, 0.6348, 0.325, 0.6374, 0.3163, 0.6614, 0.3276, 0.6565, 0.3402, 0.6292, 0.3527, 0.631, 0.3368, 0.6596, 0.359, 0.6791, 0.3918, 0.649, 0.4163, 0.6328, 0.3761, 0.5788, 0.269, 0.5944, 0.2755, 0.5792, 0.272, 0.5671, 0.2637, 0.6121, 0.2817, 0.6315, 0.2878, 0.6061, 0.2875, 0.5926, 0.2799, 0.6517, 0.2937, 0.6691, 0.2995, 0.6303, 0.3013, 0.6198, 0.2942, 0.6793, 0.3053, 0.6776, 0.3113, 0.6374, 0.3163, 0.6366, 0.3085, 0.6348, 0.325, 0.631, 0.3368, 0.5988, 0.3442, 0.6003, 0.3306, 0.6292, 0.3527, 0.6328, 0.3761, 0.6015, 0.3897, 0.5984, 0.3625, 0.5572, 0.2546, 0.5671, 0.2637, 0.553, 0.2592, 0.5459, 0.2482, 0.649, 0.4163, 0.6979, 0.5051, 0.6476, 0.5357, 0.6134, 0.4357, 0.5792, 0.272, 0.5926, 0.2799, 0.571, 0.2782, 0.5617, 0.2691, 0.6061, 0.2875, 0.6198, 0.2942, 0.5887, 0.295, 0.5802, 0.2865, 0.6303, 0.3013, 0.6366, 0.3085, 0.5993, 0.311, 0.5953, 0.3028, 0.6374, 0.3163, 0.6348, 0.325, 0.6003, 0.3306, 0.6005, 0.32, 0.631, 0.3368, 0.6292, 0.3527, 0.5984, 0.3625, 0.5988, 0.3442, 0.6328, 0.3761, 0.649, 0.4163, 0.6134, 0.4357, 0.6015, 0.3897, 0.5671, 0.2637, 0.5792, 0.272, 0.5617, 0.2691, 0.553, 0.2592, 0.5926, 0.2799, 0.6061, 0.2875, 0.5802, 0.2865, 0.571, 0.2782, 0.6198, 0.2942, 0.6303, 0.3013, 0.5953, 0.3028, 0.5887, 0.295, 0.6366, 0.3085, 0.6374, 0.3163, 0.6005, 0.32, 0.5993, 0.311, 0.6003, 0.3306, 0.5988, 0.3442, 0.5654, 0.3493, 0.5661, 0.3343, 0.5984, 0.3625, 0.6015, 0.3897, 0.5671, 0.3992, 0.5653, 0.3695, 0.5459, 0.2482, 0.553, 0.2592, 0.5372, 0.2557, 0.5329, 0.2433, 0.6134, 0.4357, 0.6476, 0.5357, 0.5919, 0.5567, 0.5738, 0.4493, 0.5617, 0.2691, 0.571, 0.2782, 0.5481, 0.2768, 0.5425, 0.2668, 0.5802, 0.2865, 0.5887, 0.295, 0.5588, 0.295, 0.5535, 0.2861, 0.5953, 0.3028, 0.5993, 0.311, 0.5647, 0.3126, 0.5624, 0.3036, 0.6005, 0.32, 0.6003, 0.3306, 0.5661, 0.3343, 0.5656, 0.3226, 0.5988, 0.3442, 0.5984, 0.3625, 0.5653, 0.3695, 0.5654, 0.3493, 0.6015, 0.3897, 0.6134, 0.4357, 0.5738, 0.4493, 0.5671, 0.3992, 0.553, 0.2592, 0.5617, 0.2691, 0.5425, 0.2668, 0.5372, 0.2557, 0.571, 0.2782, 0.5802, 0.2865, 0.5535, 0.2861, 0.5481, 0.2768, 0.5887, 0.295, 0.5953, 0.3028, 0.5624, 0.3036, 0.5588, 0.295, 0.5993, 0.311, 0.6005, 0.32, 0.5656, 0.3226, 0.5647, 0.3126, 0.5661, 0.3343, 0.5654, 0.3493, 0.5314, 0.352, 0.5321, 0.3362, 0.5653, 0.3695, 0.5671, 0.3992, 0.5307, 0.4044, 0.5308, 0.3732, 0.5329, 0.2433, 0.5372, 0.2557, 0.5202, 0.2533, 0.519, 0.2399, 0.5738, 0.4493, 0.5919, 0.5567, 0.5328, 0.5673, 0.5316, 0.4566, 0.5425, 0.2668, 0.5481, 0.2768, 0.5246, 0.2757, 0.5223, 0.2652, 0.5535, 0.2861, 0.5588, 0.295, 0.5293, 0.2947, 0.5268, 0.2854, 0.5624, 0.3036, 0.5647, 0.3126, 0.5315, 0.3132, 0.5307, 0.3037, 0.5656, 0.3226, 0.5661, 0.3343, 0.5321, 0.3362, 0.5317, 0.3237, 0.5654, 0.3493, 0.5653, 0.3695, 0.5308, 0.3732, 0.5314, 0.352, 0.5671, 0.3992, 0.5738, 0.4493, 0.5316, 0.4566, 0.5307, 0.4044, 0.5372, 0.2557, 0.5425, 0.2668, 0.5223, 0.2652, 0.5202, 0.2533, 0.5481, 0.2768, 0.5535, 0.2861, 0.5268, 0.2854, 0.5246, 0.2757, 0.5588, 0.295, 0.5624, 0.3036, 0.5307, 0.3037, 0.5293, 0.2947, 0.5647, 0.3126, 0.5656, 0.3226, 0.5317, 0.3237, 0.5315, 0.3132, 0.4643, 0.3341, 0.463, 0.3497, 0.4292, 0.3448, 0.4305, 0.33, 0.4608, 0.3707, 0.4562, 0.4012, 0.4204, 0.3929, 0.4267, 0.3645, 0.4898, 0.238, 0.485, 0.2518, 0.4679, 0.2526, 0.4759, 0.2394, 0.4454, 0.4517, 0.4133, 0.5566, 0.3572, 0.5356, 0.4044, 0.4396, 0.4808, 0.2637, 0.477, 0.2742, 0.4535, 0.2738, 0.4605, 0.2639, 0.4734, 0.2838, 0.471, 0.2928, 0.4416, 0.2912, 0.4468, 0.2828, 0.4684, 0.3017, 0.4664, 0.3111, 0.4333, 0.3084, 0.4368, 0.2996, 0.4648, 0.3215, 0.4643, 0.3341, 0.4305, 0.33, 0.4311, 0.3182, 0.463, 0.3497, 0.4608, 0.3707, 0.4267, 0.3645, 0.4292, 0.3448, 0.4562, 0.4012, 0.4454, 0.4517, 0.4044, 0.4396, 0.4204, 0.3929, 0.485, 0.2518, 0.4808, 0.2637, 0.4605, 0.2639, 0.4679, 0.2526, 0.477, 0.2742, 0.4734, 0.2838, 0.4468, 0.2828, 0.4535, 0.2738, 0.471, 0.2928, 0.4684, 0.3017, 0.4368, 0.2996, 0.4416, 0.2912, 0.4664, 0.3111, 0.4648, 0.3215, 0.4311, 0.3182, 0.4333, 0.3084, 0.4305, 0.33, 0.4292, 0.3448, 0.3961, 0.3375, 0.3964, 0.3241, 0.4267, 0.3645, 0.4204, 0.3929, 0.3871, 0.3804, 0.3942, 0.3551, 0.4759, 0.2394, 0.4679, 0.2526, 0.4518, 0.2545, 0.4628, 0.2423, 0.4044, 0.4396, 0.3572, 0.5356, 0.3064, 0.505, 0.3668, 0.4216, 0.4605, 0.2639, 0.4535, 0.2738, 0.4306, 0.2736, 0.4412, 0.2647, 0.4468, 0.2828, 0.4416, 0.2912, 0.4117, 0.2893, 0.4203, 0.2817, 0.4368, 0.2996, 0.4333, 0.3084, 0.399, 0.3045, 0.4042, 0.2967, 0.4311, 0.3182, 0.4305, 0.33, 0.3964, 0.3241, 0.3964, 0.3133, 0.4292, 0.3448, 0.4267, 0.3645, 0.3942, 0.3551, 0.3961, 0.3375, 0.4204, 0.3929, 0.4044, 0.4396, 0.3668, 0.4216, 0.3871, 0.3804, 0.4679, 0.2526, 0.4605, 0.2639, 0.4412, 0.2647, 0.4518, 0.2545, 0.4535, 0.2738, 0.4468, 0.2828, 0.4203, 0.2817, 0.4306, 0.2736, 0.4416, 0.2912, 0.4368, 0.2996, 0.4042, 0.2967, 0.4117, 0.2893, 0.4333, 0.3084, 0.4311, 0.3182, 0.3964, 0.3133, 0.399, 0.3045, 0.3964, 0.3241, 0.3961, 0.3375, 0.3643, 0.328, 0.362, 0.3166, 0.3942, 0.3551, 0.3871, 0.3804, 0.3573, 0.3641, 0.3643, 0.3429, 0.4628, 0.2423, 0.4518, 0.2545, 0.4372, 0.2575, 0.4509, 0.2466, 0.3668, 0.4216, 0.3064, 0.505, 0.2629, 0.4659, 0.334, 0.3981, 0.4412, 0.2647, 0.4306, 0.2736, 0.4089, 0.2738, 0.4234, 0.2662, 0.4203, 0.2817, 0.4117, 0.2893, 0.381, 0.2869, 0.3942, 0.2805, 0.4042, 0.2967, 0.399, 0.3045, 0.362, 0.2997, 0.3694, 0.2932, 0.3964, 0.3133, 0.3964, 0.3241, 0.362, 0.3166, 0.3601, 0.3071, 0.3961, 0.3375, 0.3942, 0.3551, 0.3643, 0.3429, 0.3643, 0.328, 0.3871, 0.3804, 0.3668, 0.4216, 0.334, 0.3981, 0.3573, 0.3641, 0.4518, 0.2545, 0.4412, 0.2647, 0.4234, 0.2662, 0.4372, 0.2575, 0.4306, 0.2736, 0.4203, 0.2817, 0.3942, 0.2805, 0.4089, 0.2738, 0.4117, 0.2893, 0.4042, 0.2967, 0.3694, 0.2932, 0.381, 0.2869, 0.399, 0.3045, 0.3964, 0.3133, 0.3601, 0.3071, 0.362, 0.2997, 0.362, 0.3166, 0.3643, 0.328, 0.3347, 0.3165, 0.3273, 0.3074, 0.3643, 0.3429, 0.3573, 0.3641, 0.3324, 0.3445, 0.338, 0.3282, 0.4509, 0.2466, 0.4372, 0.2575, 0.4248, 0.2614, 0.4406, 0.2523, 0.334, 0.3981, 0.2629, 0.4659, 0.2283, 0.4198, 0.3072, 0.3702, 0.4234, 0.2662, 0.4089, 0.2738, 0.3892, 0.2742, 0.4078, 0.2684, 0.3942, 0.2805, 0.381, 0.2869, 0.3492, 0.2843, 0.3691, 0.2794, 0.3694, 0.2932, 0.362, 0.2997, 0.3196, 0.294, 0.331, 0.289, 0.3601, 0.3071, 0.362, 0.3166, 0.3273, 0.3074, 0.3202, 0.3, 0.3643, 0.328, 0.3643, 0.3429, 0.338, 0.3282, 0.3347, 0.3165, 0.3573, 0.3641, 0.334, 0.3981, 0.3072, 0.3702, 0.3324, 0.3445, 0.4372, 0.2575, 0.4234, 0.2662, 0.4078, 0.2684, 0.4248, 0.2614, 0.4089, 0.2738, 0.3942, 0.2805, 0.3691, 0.2794, 0.3892, 0.2742, 0.381, 0.2869, 0.3694, 0.2932, 0.331, 0.289, 0.3492, 0.2843, 0.362, 0.2997, 0.3601, 0.3071, 0.3202, 0.3, 0.3196, 0.294, 0.3273, 0.3074, 0.3347, 0.3165, 0.3088, 0.3036, 0.2932, 0.2969, 0.338, 0.3282, 0.3324, 0.3445, 0.3136, 0.3224, 0.3171, 0.3116, 0.4406, 0.2523, 0.4248, 0.2614, 0.4151, 0.2663, 0.4325, 0.2593, 0.3072, 0.3702, 0.2283, 0.4198, 0.2042, 0.3684, 0.2877, 0.3387, 0.4078, 0.2684, 0.3892, 0.2742, 0.3727, 0.2751, 0.3955, 0.2712, 0.3691, 0.2794, 0.3492, 0.2843, 0.3168, 0.2813, 0.3463, 0.2785, 0.331, 0.289, 0.3196, 0.294, 0.2652, 0.2873, 0.2865, 0.2843, 0.3202, 0.3, 0.3273, 0.3074, 0.2932, 0.2969, 0.2745, 0.2918, 0.3347, 0.3165, 0.338, 0.3282, 0.3171, 0.3116, 0.3088, 0.3036, 0.3324, 0.3445, 0.3072, 0.3702, 0.2877, 0.3387, 0.3136, 0.3224, 0.4248, 0.2614, 0.4078, 0.2684, 0.3955, 0.2712, 0.4151, 0.2663, 0.3892, 0.2742, 0.3691, 0.2794, 0.3463, 0.2785, 0.3727, 0.2751, 0.3492, 0.2843, 0.331, 0.289, 0.2865, 0.2843, 0.3168, 0.2813, 0.3196, 0.294, 0.3202, 0.3, 0.2745, 0.2918, 0.2652, 0.2873, 0.2932, 0.2969, 0.3088, 0.3036, 0.2895, 0.2896, 0.2621, 0.2862, 0.3171, 0.3116, 0.3136, 0.3224, 0.3022, 0.2985, 0.3034, 0.2937, 0.4325, 0.2593, 0.4151, 0.2663, 0.4086, 0.272, 0.4269, 0.2672, 0.2877, 0.3387, 0.2042, 0.3684, 0.1916, 0.3139, 0.2762, 0.3049, 0.3955, 0.2712, 0.3727, 0.2751, 0.3612, 0.2765, 0.3872, 0.2746, 0.3463, 0.2785, 0.3168, 0.2813, 0.2867, 0.2782, 0.329, 0.278, 0.2865, 0.2843, 0.2652, 0.2873, 0.1803, 0.2791, 0.2341, 0.2789, 0.2745, 0.2918, 0.2932, 0.2969, 0.2621, 0.2862, 0.2217, 0.2824, 0.3088, 0.3036, 0.3171, 0.3116, 0.3034, 0.2937, 0.2895, 0.2896, 0.3136, 0.3224, 0.2877, 0.3387, 0.2762, 0.3049, 0.3022, 0.2985, 0.4151, 0.2663, 0.3955, 0.2712, 0.3872, 0.2746, 0.4086, 0.272, 0.3727, 0.2751, 0.3463, 0.2785, 0.329, 0.278, 0.3612, 0.2765, 0.3168, 0.2813, 0.2865, 0.2843, 0.2341, 0.2789, 0.2867, 0.2782, 0.2652, 0.2873, 0.2745, 0.2918, 0.2217, 0.2824, 0.1803, 0.2791, 0.2621, 0.2862, 0.2895, 0.2896, 0.2821, 0.2757, 0.2456, 0.275, 0.3034, 0.2937, 0.3022, 0.2985, 0.3002, 0.2743, 0.2995, 0.2756, 0.4269, 0.2672, 0.4086, 0.272, 0.4057, 0.2784, 0.4226, 0.2763, 0.2762, 0.3049, 0.1916, 0.3139, 0.1907, 0.2579, 0.2765, 0.2705, 0.3872, 0.2746, 0.3612, 0.2765, 0.3566, 0.2783, 0.384, 0.2786, 0.329, 0.278, 0.2867, 0.2782, 0.2697, 0.2757, 0.3209, 0.2774, 0.2341, 0.2789, 0.1803, 0.2791, 7.531e-05, 0.2679, 0.1845, 0.2732, 0.2217, 0.2824, 0.2621, 0.2862, 0.2456, 0.275, 0.1733, 0.2726, 0.2895, 0.2896, 0.3034, 0.2937, 0.2995, 0.2756, 0.2821, 0.2757, 0.3022, 0.2985, 0.2762, 0.3049, 0.2765, 0.2705, 0.3002, 0.2743, 0.4086, 0.272, 0.3872, 0.2746, 0.384, 0.2786, 0.4057, 0.2784, 0.3612, 0.2765, 0.329, 0.278, 0.3209, 0.2774, 0.3566, 0.2783, 0.2867, 0.2782, 0.2341, 0.2789, 0.1845, 0.2732, 0.2697, 0.2757, 0.1803, 0.2791, 0.2217, 0.2824, 0.1733, 0.2726, 7.531e-05, 0.2679])
me_sphere.materials.append(mat_material_001)
me_sphere.use_remesh_preserve_volume = False
me_sphere.use_remesh_preserve_attributes = False
me_sphere.use_mirror_vertex_groups = False
me_sphere.update()

# ---- objects
ob_sphere = bpy.data.objects.new('Sphere', me_sphere)
ob_lamp = bpy.data.objects.new('Lamp', light_lamp)
ob_camera = bpy.data.objects.new('Camera', cam_camera)

# ---- transforms, parenting, visibility, modifiers, constraints
ob_sphere.location = (-0.07777, 0.1271, 0.1788)
ob_sphere.lineart.crease_threshold = 0.0
ob_lamp.location = (4.076, 1.005, 5.904)
ob_lamp.rotation_euler = (0.6503, 0.05522, 1.866)
ob_lamp.lock_rotations_4d = False
ob_lamp.empty_display_type = 'ARROWS'
ob_lamp.color = (0.0, 0.0, 0.0, 0.0)
ob_lamp.lineart.crease_threshold = 0.0
ob_camera.location = (7.481, -6.508, 5.344)
ob_camera.rotation_euler = (1.109, 0.01082, 0.8149)
ob_camera.lock_rotations_4d = False
ob_camera.empty_display_type = 'ARROWS'
ob_camera.color = (0.0, 0.0, 0.0, 0.0)
ob_camera.display_type = 'WIRE'
ob_camera.lineart.crease_threshold = 0.0

# ---- collection membership
col_collection_1.objects.link(ob_sphere)
col_collection_1.objects.link(ob_lamp)
col_collection_1.objects.link(ob_camera)

# ---- scene / render settings (as saved in the file)
scene.camera = ob_camera
scene.frame_start = 1; scene.frame_end = 250; scene.frame_set(1)
scene.render.engine = 'CYCLES'
scene.render.resolution_percentage = 50
scene.render.dither_intensity = 0.0
scene.cycles.use_denoising = False
scene.cycles.samples = 10
scene.cycles.sampling_pattern = 'TABULATED_SOBOL'
scene.cycles.light_sampling_threshold = 0.0
scene.cycles.use_adaptive_sampling = False
scene.cycles.use_light_tree = False
scene.cycles.blur_glossy = 0.0
scene.cycles.pixel_filter_type = 'GAUSSIAN'
scene.cycles.sample_clamp_indirect = 0.0
scene.view_settings.view_transform = 'Standard'
bpy.context.view_layer.update()

